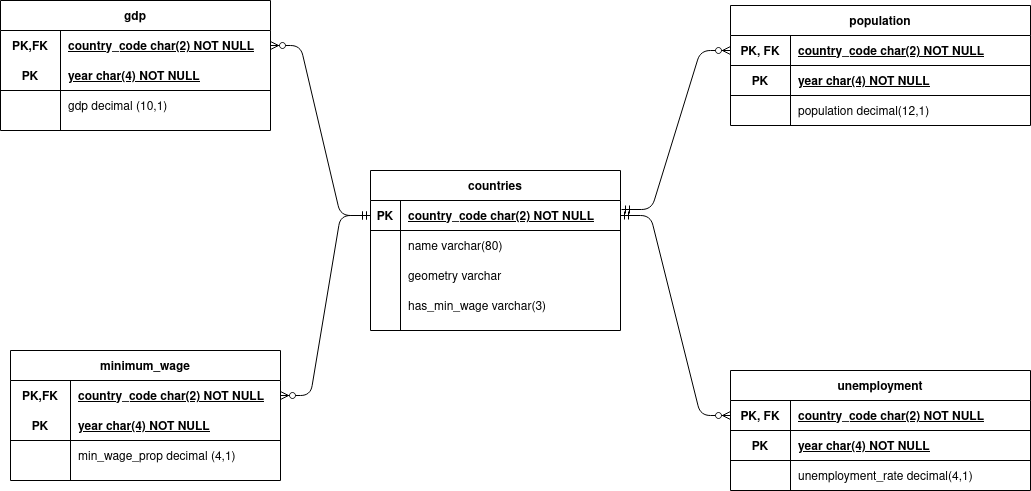

The diagram above was exported from draw.io. Its source (the exported page's mxGraphModel, read from the mxfile embedded in the PNG):
<mxGraphModel dx="1422" dy="831" grid="1" gridSize="10" guides="1" tooltips="1" connect="1" arrows="1" fold="1" page="1" pageScale="1" pageWidth="850" pageHeight="1100" math="0" shadow="0" extFonts="Permanent Marker^https://fonts.googleapis.com/css?family=Permanent+Marker">
  <root>
    <mxCell id="0" />
    <mxCell id="1" parent="0" />
    <mxCell id="73S_ffFCWm0qR_qW-NbA-1" value="countries" style="shape=table;startSize=30;container=1;collapsible=1;childLayout=tableLayout;fixedRows=1;rowLines=0;fontStyle=1;align=center;resizeLast=1;" vertex="1" parent="1">
      <mxGeometry x="450" y="330" width="250" height="160" as="geometry" />
    </mxCell>
    <mxCell id="73S_ffFCWm0qR_qW-NbA-2" value="" style="shape=partialRectangle;collapsible=0;dropTarget=0;pointerEvents=0;fillColor=none;top=0;left=0;bottom=1;right=0;points=[[0,0.5],[1,0.5]];portConstraint=eastwest;" vertex="1" parent="73S_ffFCWm0qR_qW-NbA-1">
      <mxGeometry y="30" width="250" height="30" as="geometry" />
    </mxCell>
    <mxCell id="73S_ffFCWm0qR_qW-NbA-3" value="PK" style="shape=partialRectangle;connectable=0;fillColor=none;top=0;left=0;bottom=0;right=0;fontStyle=1;overflow=hidden;" vertex="1" parent="73S_ffFCWm0qR_qW-NbA-2">
      <mxGeometry width="30" height="30" as="geometry" />
    </mxCell>
    <mxCell id="73S_ffFCWm0qR_qW-NbA-4" value="country_code char(2) NOT NULL" style="shape=partialRectangle;connectable=0;fillColor=none;top=0;left=0;bottom=0;right=0;align=left;spacingLeft=6;fontStyle=5;overflow=hidden;" vertex="1" parent="73S_ffFCWm0qR_qW-NbA-2">
      <mxGeometry x="30" width="220" height="30" as="geometry" />
    </mxCell>
    <mxCell id="73S_ffFCWm0qR_qW-NbA-5" value="" style="shape=partialRectangle;collapsible=0;dropTarget=0;pointerEvents=0;fillColor=none;top=0;left=0;bottom=0;right=0;points=[[0,0.5],[1,0.5]];portConstraint=eastwest;" vertex="1" parent="73S_ffFCWm0qR_qW-NbA-1">
      <mxGeometry y="60" width="250" height="30" as="geometry" />
    </mxCell>
    <mxCell id="73S_ffFCWm0qR_qW-NbA-6" value="" style="shape=partialRectangle;connectable=0;fillColor=none;top=0;left=0;bottom=0;right=0;editable=1;overflow=hidden;" vertex="1" parent="73S_ffFCWm0qR_qW-NbA-5">
      <mxGeometry width="30" height="30" as="geometry" />
    </mxCell>
    <mxCell id="73S_ffFCWm0qR_qW-NbA-7" value="name varchar(80)" style="shape=partialRectangle;connectable=0;fillColor=none;top=0;left=0;bottom=0;right=0;align=left;spacingLeft=6;overflow=hidden;" vertex="1" parent="73S_ffFCWm0qR_qW-NbA-5">
      <mxGeometry x="30" width="220" height="30" as="geometry" />
    </mxCell>
    <mxCell id="73S_ffFCWm0qR_qW-NbA-8" value="" style="shape=partialRectangle;collapsible=0;dropTarget=0;pointerEvents=0;fillColor=none;top=0;left=0;bottom=0;right=0;points=[[0,0.5],[1,0.5]];portConstraint=eastwest;" vertex="1" parent="73S_ffFCWm0qR_qW-NbA-1">
      <mxGeometry y="90" width="250" height="30" as="geometry" />
    </mxCell>
    <mxCell id="73S_ffFCWm0qR_qW-NbA-9" value="" style="shape=partialRectangle;connectable=0;fillColor=none;top=0;left=0;bottom=0;right=0;editable=1;overflow=hidden;" vertex="1" parent="73S_ffFCWm0qR_qW-NbA-8">
      <mxGeometry width="30" height="30" as="geometry" />
    </mxCell>
    <mxCell id="73S_ffFCWm0qR_qW-NbA-10" value="geometry varchar" style="shape=partialRectangle;connectable=0;fillColor=none;top=0;left=0;bottom=0;right=0;align=left;spacingLeft=6;overflow=hidden;" vertex="1" parent="73S_ffFCWm0qR_qW-NbA-8">
      <mxGeometry x="30" width="220" height="30" as="geometry" />
    </mxCell>
    <mxCell id="73S_ffFCWm0qR_qW-NbA-11" value="" style="shape=partialRectangle;collapsible=0;dropTarget=0;pointerEvents=0;fillColor=none;top=0;left=0;bottom=0;right=0;points=[[0,0.5],[1,0.5]];portConstraint=eastwest;" vertex="1" parent="73S_ffFCWm0qR_qW-NbA-1">
      <mxGeometry y="120" width="250" height="30" as="geometry" />
    </mxCell>
    <mxCell id="73S_ffFCWm0qR_qW-NbA-12" value="" style="shape=partialRectangle;connectable=0;fillColor=none;top=0;left=0;bottom=0;right=0;editable=1;overflow=hidden;" vertex="1" parent="73S_ffFCWm0qR_qW-NbA-11">
      <mxGeometry width="30" height="30" as="geometry" />
    </mxCell>
    <mxCell id="73S_ffFCWm0qR_qW-NbA-13" value="has_min_wage varchar(3)" style="shape=partialRectangle;connectable=0;fillColor=none;top=0;left=0;bottom=0;right=0;align=left;spacingLeft=6;overflow=hidden;" vertex="1" parent="73S_ffFCWm0qR_qW-NbA-11">
      <mxGeometry x="30" width="220" height="30" as="geometry" />
    </mxCell>
    <mxCell id="73S_ffFCWm0qR_qW-NbA-14" value="population" style="shape=table;startSize=30;container=1;collapsible=1;childLayout=tableLayout;fixedRows=1;rowLines=0;fontStyle=1;align=center;resizeLast=1;" vertex="1" parent="1">
      <mxGeometry x="810" y="165" width="300" height="120" as="geometry" />
    </mxCell>
    <mxCell id="73S_ffFCWm0qR_qW-NbA-15" value="" style="shape=partialRectangle;collapsible=0;dropTarget=0;pointerEvents=0;fillColor=none;top=0;left=0;bottom=1;right=0;points=[[0,0.5],[1,0.5]];portConstraint=eastwest;" vertex="1" parent="73S_ffFCWm0qR_qW-NbA-14">
      <mxGeometry y="30" width="300" height="30" as="geometry" />
    </mxCell>
    <mxCell id="73S_ffFCWm0qR_qW-NbA-16" value="PK, FK" style="shape=partialRectangle;connectable=0;fillColor=none;top=0;left=0;bottom=0;right=0;fontStyle=1;overflow=hidden;" vertex="1" parent="73S_ffFCWm0qR_qW-NbA-15">
      <mxGeometry width="60" height="30" as="geometry" />
    </mxCell>
    <mxCell id="73S_ffFCWm0qR_qW-NbA-17" value="country_code char(2) NOT NULL" style="shape=partialRectangle;connectable=0;fillColor=none;top=0;left=0;bottom=0;right=0;align=left;spacingLeft=6;fontStyle=5;overflow=hidden;" vertex="1" parent="73S_ffFCWm0qR_qW-NbA-15">
      <mxGeometry x="60" width="240" height="30" as="geometry" />
    </mxCell>
    <mxCell id="73S_ffFCWm0qR_qW-NbA-27" value="" style="shape=partialRectangle;collapsible=0;dropTarget=0;pointerEvents=0;fillColor=none;top=0;left=0;bottom=1;right=0;points=[[0,0.5],[1,0.5]];portConstraint=eastwest;" vertex="1" parent="73S_ffFCWm0qR_qW-NbA-14">
      <mxGeometry y="60" width="300" height="30" as="geometry" />
    </mxCell>
    <mxCell id="73S_ffFCWm0qR_qW-NbA-28" value="PK" style="shape=partialRectangle;connectable=0;fillColor=none;top=0;left=0;bottom=0;right=0;fontStyle=1;overflow=hidden;" vertex="1" parent="73S_ffFCWm0qR_qW-NbA-27">
      <mxGeometry width="60" height="30" as="geometry" />
    </mxCell>
    <mxCell id="73S_ffFCWm0qR_qW-NbA-29" value="year char(4) NOT NULL" style="shape=partialRectangle;connectable=0;fillColor=none;top=0;left=0;bottom=0;right=0;align=left;spacingLeft=6;fontStyle=5;overflow=hidden;" vertex="1" parent="73S_ffFCWm0qR_qW-NbA-27">
      <mxGeometry x="60" width="240" height="30" as="geometry" />
    </mxCell>
    <mxCell id="73S_ffFCWm0qR_qW-NbA-18" value="" style="shape=partialRectangle;collapsible=0;dropTarget=0;pointerEvents=0;fillColor=none;top=0;left=0;bottom=0;right=0;points=[[0,0.5],[1,0.5]];portConstraint=eastwest;" vertex="1" parent="73S_ffFCWm0qR_qW-NbA-14">
      <mxGeometry y="90" width="300" height="30" as="geometry" />
    </mxCell>
    <mxCell id="73S_ffFCWm0qR_qW-NbA-19" value="" style="shape=partialRectangle;connectable=0;fillColor=none;top=0;left=0;bottom=0;right=0;editable=1;overflow=hidden;" vertex="1" parent="73S_ffFCWm0qR_qW-NbA-18">
      <mxGeometry width="60" height="30" as="geometry" />
    </mxCell>
    <mxCell id="73S_ffFCWm0qR_qW-NbA-20" value="population decimal(12,1)" style="shape=partialRectangle;connectable=0;fillColor=none;top=0;left=0;bottom=0;right=0;align=left;spacingLeft=6;overflow=hidden;" vertex="1" parent="73S_ffFCWm0qR_qW-NbA-18">
      <mxGeometry x="60" width="240" height="30" as="geometry" />
    </mxCell>
    <mxCell id="73S_ffFCWm0qR_qW-NbA-31" value="gdp" style="shape=table;startSize=30;container=1;collapsible=1;childLayout=tableLayout;fixedRows=1;rowLines=0;fontStyle=1;align=center;resizeLast=1;" vertex="1" parent="1">
      <mxGeometry x="80" y="160" width="270" height="130" as="geometry" />
    </mxCell>
    <mxCell id="73S_ffFCWm0qR_qW-NbA-32" value="" style="shape=partialRectangle;collapsible=0;dropTarget=0;pointerEvents=0;fillColor=none;top=0;left=0;bottom=0;right=0;points=[[0,0.5],[1,0.5]];portConstraint=eastwest;" vertex="1" parent="73S_ffFCWm0qR_qW-NbA-31">
      <mxGeometry y="30" width="270" height="30" as="geometry" />
    </mxCell>
    <mxCell id="73S_ffFCWm0qR_qW-NbA-33" value="PK,FK" style="shape=partialRectangle;connectable=0;fillColor=none;top=0;left=0;bottom=0;right=0;fontStyle=1;overflow=hidden;" vertex="1" parent="73S_ffFCWm0qR_qW-NbA-32">
      <mxGeometry width="60" height="30" as="geometry" />
    </mxCell>
    <mxCell id="73S_ffFCWm0qR_qW-NbA-34" value="country_code char(2) NOT NULL" style="shape=partialRectangle;connectable=0;fillColor=none;top=0;left=0;bottom=0;right=0;align=left;spacingLeft=6;fontStyle=5;overflow=hidden;" vertex="1" parent="73S_ffFCWm0qR_qW-NbA-32">
      <mxGeometry x="60" width="210" height="30" as="geometry" />
    </mxCell>
    <mxCell id="73S_ffFCWm0qR_qW-NbA-35" value="" style="shape=partialRectangle;collapsible=0;dropTarget=0;pointerEvents=0;fillColor=none;top=0;left=0;bottom=1;right=0;points=[[0,0.5],[1,0.5]];portConstraint=eastwest;" vertex="1" parent="73S_ffFCWm0qR_qW-NbA-31">
      <mxGeometry y="60" width="270" height="30" as="geometry" />
    </mxCell>
    <mxCell id="73S_ffFCWm0qR_qW-NbA-36" value="PK" style="shape=partialRectangle;connectable=0;fillColor=none;top=0;left=0;bottom=0;right=0;fontStyle=1;overflow=hidden;" vertex="1" parent="73S_ffFCWm0qR_qW-NbA-35">
      <mxGeometry width="60" height="30" as="geometry" />
    </mxCell>
    <mxCell id="73S_ffFCWm0qR_qW-NbA-37" value="year char(4) NOT NULL" style="shape=partialRectangle;connectable=0;fillColor=none;top=0;left=0;bottom=0;right=0;align=left;spacingLeft=6;fontStyle=5;overflow=hidden;" vertex="1" parent="73S_ffFCWm0qR_qW-NbA-35">
      <mxGeometry x="60" width="210" height="30" as="geometry" />
    </mxCell>
    <mxCell id="73S_ffFCWm0qR_qW-NbA-38" value="" style="shape=partialRectangle;collapsible=0;dropTarget=0;pointerEvents=0;fillColor=none;top=0;left=0;bottom=0;right=0;points=[[0,0.5],[1,0.5]];portConstraint=eastwest;" vertex="1" parent="73S_ffFCWm0qR_qW-NbA-31">
      <mxGeometry y="90" width="270" height="30" as="geometry" />
    </mxCell>
    <mxCell id="73S_ffFCWm0qR_qW-NbA-39" value="" style="shape=partialRectangle;connectable=0;fillColor=none;top=0;left=0;bottom=0;right=0;editable=1;overflow=hidden;" vertex="1" parent="73S_ffFCWm0qR_qW-NbA-38">
      <mxGeometry width="60" height="30" as="geometry" />
    </mxCell>
    <mxCell id="73S_ffFCWm0qR_qW-NbA-40" value="gdp decimal (10,1)" style="shape=partialRectangle;connectable=0;fillColor=none;top=0;left=0;bottom=0;right=0;align=left;spacingLeft=6;overflow=hidden;" vertex="1" parent="73S_ffFCWm0qR_qW-NbA-38">
      <mxGeometry x="60" width="210" height="30" as="geometry" />
    </mxCell>
    <mxCell id="73S_ffFCWm0qR_qW-NbA-45" value="unemployment" style="shape=table;startSize=30;container=1;collapsible=1;childLayout=tableLayout;fixedRows=1;rowLines=0;fontStyle=1;align=center;resizeLast=1;" vertex="1" parent="1">
      <mxGeometry x="810" y="530" width="300" height="120" as="geometry" />
    </mxCell>
    <mxCell id="73S_ffFCWm0qR_qW-NbA-46" value="" style="shape=partialRectangle;collapsible=0;dropTarget=0;pointerEvents=0;fillColor=none;top=0;left=0;bottom=1;right=0;points=[[0,0.5],[1,0.5]];portConstraint=eastwest;" vertex="1" parent="73S_ffFCWm0qR_qW-NbA-45">
      <mxGeometry y="30" width="300" height="30" as="geometry" />
    </mxCell>
    <mxCell id="73S_ffFCWm0qR_qW-NbA-47" value="PK, FK" style="shape=partialRectangle;connectable=0;fillColor=none;top=0;left=0;bottom=0;right=0;fontStyle=1;overflow=hidden;" vertex="1" parent="73S_ffFCWm0qR_qW-NbA-46">
      <mxGeometry width="60" height="30" as="geometry" />
    </mxCell>
    <mxCell id="73S_ffFCWm0qR_qW-NbA-48" value="country_code char(2) NOT NULL" style="shape=partialRectangle;connectable=0;fillColor=none;top=0;left=0;bottom=0;right=0;align=left;spacingLeft=6;fontStyle=5;overflow=hidden;" vertex="1" parent="73S_ffFCWm0qR_qW-NbA-46">
      <mxGeometry x="60" width="240" height="30" as="geometry" />
    </mxCell>
    <mxCell id="73S_ffFCWm0qR_qW-NbA-49" value="" style="shape=partialRectangle;collapsible=0;dropTarget=0;pointerEvents=0;fillColor=none;top=0;left=0;bottom=1;right=0;points=[[0,0.5],[1,0.5]];portConstraint=eastwest;" vertex="1" parent="73S_ffFCWm0qR_qW-NbA-45">
      <mxGeometry y="60" width="300" height="30" as="geometry" />
    </mxCell>
    <mxCell id="73S_ffFCWm0qR_qW-NbA-50" value="PK" style="shape=partialRectangle;connectable=0;fillColor=none;top=0;left=0;bottom=0;right=0;fontStyle=1;overflow=hidden;" vertex="1" parent="73S_ffFCWm0qR_qW-NbA-49">
      <mxGeometry width="60" height="30" as="geometry" />
    </mxCell>
    <mxCell id="73S_ffFCWm0qR_qW-NbA-51" value="year char(4) NOT NULL" style="shape=partialRectangle;connectable=0;fillColor=none;top=0;left=0;bottom=0;right=0;align=left;spacingLeft=6;fontStyle=5;overflow=hidden;" vertex="1" parent="73S_ffFCWm0qR_qW-NbA-49">
      <mxGeometry x="60" width="240" height="30" as="geometry" />
    </mxCell>
    <mxCell id="73S_ffFCWm0qR_qW-NbA-52" value="" style="shape=partialRectangle;collapsible=0;dropTarget=0;pointerEvents=0;fillColor=none;top=0;left=0;bottom=0;right=0;points=[[0,0.5],[1,0.5]];portConstraint=eastwest;" vertex="1" parent="73S_ffFCWm0qR_qW-NbA-45">
      <mxGeometry y="90" width="300" height="30" as="geometry" />
    </mxCell>
    <mxCell id="73S_ffFCWm0qR_qW-NbA-53" value="" style="shape=partialRectangle;connectable=0;fillColor=none;top=0;left=0;bottom=0;right=0;editable=1;overflow=hidden;" vertex="1" parent="73S_ffFCWm0qR_qW-NbA-52">
      <mxGeometry width="60" height="30" as="geometry" />
    </mxCell>
    <mxCell id="73S_ffFCWm0qR_qW-NbA-54" value="unemployment_rate decimal(4,1)" style="shape=partialRectangle;connectable=0;fillColor=none;top=0;left=0;bottom=0;right=0;align=left;spacingLeft=6;overflow=hidden;" vertex="1" parent="73S_ffFCWm0qR_qW-NbA-52">
      <mxGeometry x="60" width="240" height="30" as="geometry" />
    </mxCell>
    <mxCell id="73S_ffFCWm0qR_qW-NbA-61" value="minimum_wage" style="shape=table;startSize=30;container=1;collapsible=1;childLayout=tableLayout;fixedRows=1;rowLines=0;fontStyle=1;align=center;resizeLast=1;" vertex="1" parent="1">
      <mxGeometry x="90" y="510" width="270" height="130" as="geometry" />
    </mxCell>
    <mxCell id="73S_ffFCWm0qR_qW-NbA-62" value="" style="shape=partialRectangle;collapsible=0;dropTarget=0;pointerEvents=0;fillColor=none;top=0;left=0;bottom=0;right=0;points=[[0,0.5],[1,0.5]];portConstraint=eastwest;" vertex="1" parent="73S_ffFCWm0qR_qW-NbA-61">
      <mxGeometry y="30" width="270" height="30" as="geometry" />
    </mxCell>
    <mxCell id="73S_ffFCWm0qR_qW-NbA-63" value="PK,FK" style="shape=partialRectangle;connectable=0;fillColor=none;top=0;left=0;bottom=0;right=0;fontStyle=1;overflow=hidden;" vertex="1" parent="73S_ffFCWm0qR_qW-NbA-62">
      <mxGeometry width="60" height="30" as="geometry" />
    </mxCell>
    <mxCell id="73S_ffFCWm0qR_qW-NbA-64" value="country_code char(2) NOT NULL" style="shape=partialRectangle;connectable=0;fillColor=none;top=0;left=0;bottom=0;right=0;align=left;spacingLeft=6;fontStyle=5;overflow=hidden;" vertex="1" parent="73S_ffFCWm0qR_qW-NbA-62">
      <mxGeometry x="60" width="210" height="30" as="geometry" />
    </mxCell>
    <mxCell id="73S_ffFCWm0qR_qW-NbA-65" value="" style="shape=partialRectangle;collapsible=0;dropTarget=0;pointerEvents=0;fillColor=none;top=0;left=0;bottom=1;right=0;points=[[0,0.5],[1,0.5]];portConstraint=eastwest;" vertex="1" parent="73S_ffFCWm0qR_qW-NbA-61">
      <mxGeometry y="60" width="270" height="30" as="geometry" />
    </mxCell>
    <mxCell id="73S_ffFCWm0qR_qW-NbA-66" value="PK" style="shape=partialRectangle;connectable=0;fillColor=none;top=0;left=0;bottom=0;right=0;fontStyle=1;overflow=hidden;" vertex="1" parent="73S_ffFCWm0qR_qW-NbA-65">
      <mxGeometry width="60" height="30" as="geometry" />
    </mxCell>
    <mxCell id="73S_ffFCWm0qR_qW-NbA-67" value="year char(4) NOT NULL" style="shape=partialRectangle;connectable=0;fillColor=none;top=0;left=0;bottom=0;right=0;align=left;spacingLeft=6;fontStyle=5;overflow=hidden;" vertex="1" parent="73S_ffFCWm0qR_qW-NbA-65">
      <mxGeometry x="60" width="210" height="30" as="geometry" />
    </mxCell>
    <mxCell id="73S_ffFCWm0qR_qW-NbA-68" value="" style="shape=partialRectangle;collapsible=0;dropTarget=0;pointerEvents=0;fillColor=none;top=0;left=0;bottom=0;right=0;points=[[0,0.5],[1,0.5]];portConstraint=eastwest;" vertex="1" parent="73S_ffFCWm0qR_qW-NbA-61">
      <mxGeometry y="90" width="270" height="30" as="geometry" />
    </mxCell>
    <mxCell id="73S_ffFCWm0qR_qW-NbA-69" value="" style="shape=partialRectangle;connectable=0;fillColor=none;top=0;left=0;bottom=0;right=0;editable=1;overflow=hidden;" vertex="1" parent="73S_ffFCWm0qR_qW-NbA-68">
      <mxGeometry width="60" height="30" as="geometry" />
    </mxCell>
    <mxCell id="73S_ffFCWm0qR_qW-NbA-70" value="min_wage_prop decimal (4,1)" style="shape=partialRectangle;connectable=0;fillColor=none;top=0;left=0;bottom=0;right=0;align=left;spacingLeft=6;overflow=hidden;" vertex="1" parent="73S_ffFCWm0qR_qW-NbA-68">
      <mxGeometry x="60" width="210" height="30" as="geometry" />
    </mxCell>
    <mxCell id="73S_ffFCWm0qR_qW-NbA-73" value="" style="edgeStyle=entityRelationEdgeStyle;fontSize=12;html=1;endArrow=ERzeroToMany;startArrow=ERmandOne;exitX=0;exitY=0.5;exitDx=0;exitDy=0;entryX=1;entryY=0.5;entryDx=0;entryDy=0;" edge="1" parent="1" source="73S_ffFCWm0qR_qW-NbA-2" target="73S_ffFCWm0qR_qW-NbA-32">
      <mxGeometry width="100" height="100" relative="1" as="geometry">
        <mxPoint x="160" y="450" as="sourcePoint" />
        <mxPoint x="260" y="350" as="targetPoint" />
      </mxGeometry>
    </mxCell>
    <mxCell id="73S_ffFCWm0qR_qW-NbA-74" value="" style="edgeStyle=entityRelationEdgeStyle;fontSize=12;html=1;endArrow=ERzeroToMany;startArrow=ERmandOne;entryX=1;entryY=0.5;entryDx=0;entryDy=0;exitX=0;exitY=0.5;exitDx=0;exitDy=0;" edge="1" parent="1" source="73S_ffFCWm0qR_qW-NbA-2" target="73S_ffFCWm0qR_qW-NbA-62">
      <mxGeometry width="100" height="100" relative="1" as="geometry">
        <mxPoint x="120" y="460" as="sourcePoint" />
        <mxPoint x="220" y="360" as="targetPoint" />
      </mxGeometry>
    </mxCell>
    <mxCell id="73S_ffFCWm0qR_qW-NbA-75" value="" style="edgeStyle=entityRelationEdgeStyle;fontSize=12;html=1;endArrow=ERzeroToMany;startArrow=ERmandOne;exitX=1.004;exitY=0.3;exitDx=0;exitDy=0;exitPerimeter=0;entryX=0;entryY=0.5;entryDx=0;entryDy=0;" edge="1" parent="1" source="73S_ffFCWm0qR_qW-NbA-2" target="73S_ffFCWm0qR_qW-NbA-15">
      <mxGeometry width="100" height="100" relative="1" as="geometry">
        <mxPoint x="680" y="330" as="sourcePoint" />
        <mxPoint x="780" y="230" as="targetPoint" />
      </mxGeometry>
    </mxCell>
    <mxCell id="73S_ffFCWm0qR_qW-NbA-76" value="" style="edgeStyle=entityRelationEdgeStyle;fontSize=12;html=1;endArrow=ERzeroToMany;startArrow=ERmandOne;exitX=1;exitY=0.5;exitDx=0;exitDy=0;entryX=0;entryY=0.5;entryDx=0;entryDy=0;" edge="1" parent="1" source="73S_ffFCWm0qR_qW-NbA-2" target="73S_ffFCWm0qR_qW-NbA-46">
      <mxGeometry width="100" height="100" relative="1" as="geometry">
        <mxPoint x="720" y="480" as="sourcePoint" />
        <mxPoint x="820" y="380" as="targetPoint" />
      </mxGeometry>
    </mxCell>
  </root>
</mxGraphModel>